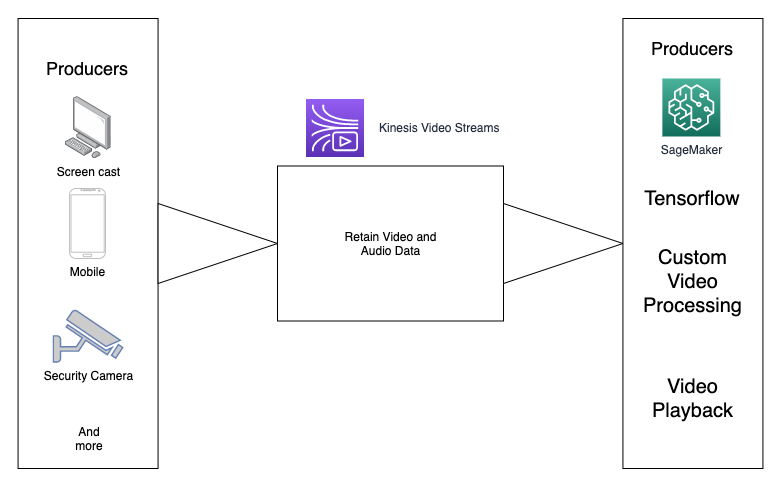

The diagram above was exported from draw.io. Its source (the exported page's mxGraphModel, read from the mxfile embedded in the PNG):
<mxGraphModel dx="825" dy="1102" grid="1" gridSize="10" guides="1" tooltips="1" connect="1" arrows="1" fold="1" page="1" pageScale="1" pageWidth="827" pageHeight="1169" math="0" shadow="0">
  <root>
    <mxCell id="0" />
    <mxCell id="1" parent="0" />
    <mxCell id="wBrqhAzXBgUUYBfNCru0-1" value="" style="rounded=0;whiteSpace=wrap;html=1;" vertex="1" parent="1">
      <mxGeometry x="90.57" y="70" width="140" height="450" as="geometry" />
    </mxCell>
    <mxCell id="wBrqhAzXBgUUYBfNCru0-2" value="&lt;font style=&quot;font-size: 18px&quot;&gt;Producers&lt;/font&gt;" style="text;html=1;strokeColor=none;fillColor=none;align=center;verticalAlign=middle;whiteSpace=wrap;rounded=0;" vertex="1" parent="1">
      <mxGeometry x="140" y="110" width="40" height="20" as="geometry" />
    </mxCell>
    <mxCell id="wBrqhAzXBgUUYBfNCru0-4" value="Mobile" style="verticalLabelPosition=bottom;verticalAlign=top;html=1;shadow=0;dashed=0;strokeWidth=1;shape=mxgraph.android.phone2;strokeColor=#c0c0c0;" vertex="1" parent="1">
      <mxGeometry x="142.05" y="240" width="35.9" height="70" as="geometry" />
    </mxCell>
    <mxCell id="wBrqhAzXBgUUYBfNCru0-6" value="And more" style="text;html=1;strokeColor=none;fillColor=none;align=center;verticalAlign=middle;whiteSpace=wrap;rounded=0;" vertex="1" parent="1">
      <mxGeometry x="142.05" y="480" width="40" height="20" as="geometry" />
    </mxCell>
    <mxCell id="wBrqhAzXBgUUYBfNCru0-7" value="" style="triangle;whiteSpace=wrap;html=1;" vertex="1" parent="1">
      <mxGeometry x="230.57" y="255" width="119.43" height="80" as="geometry" />
    </mxCell>
    <mxCell id="wBrqhAzXBgUUYBfNCru0-8" value="" style="rounded=0;whiteSpace=wrap;html=1;" vertex="1" parent="1">
      <mxGeometry x="350" y="217.5" width="226" height="155" as="geometry" />
    </mxCell>
    <mxCell id="wBrqhAzXBgUUYBfNCru0-13" value="&lt;span style=&quot;color: rgb(35 , 47 , 62)&quot;&gt;Kinesis Video Streams&lt;/span&gt;" style="text;html=1;strokeColor=none;fillColor=none;align=left;verticalAlign=middle;whiteSpace=wrap;rounded=0;" vertex="1" parent="1">
      <mxGeometry x="450" y="169.5" width="173.5" height="20" as="geometry" />
    </mxCell>
    <mxCell id="wBrqhAzXBgUUYBfNCru0-17" value="" style="triangle;whiteSpace=wrap;html=1;" vertex="1" parent="1">
      <mxGeometry x="576" y="255" width="119.43" height="80" as="geometry" />
    </mxCell>
    <mxCell id="wBrqhAzXBgUUYBfNCru0-20" value="" style="rounded=0;whiteSpace=wrap;html=1;" vertex="1" parent="1">
      <mxGeometry x="695.4300000000001" y="70" width="140" height="450" as="geometry" />
    </mxCell>
    <mxCell id="wBrqhAzXBgUUYBfNCru0-21" value="&lt;font style=&quot;font-size: 18px&quot;&gt;Producers&lt;/font&gt;" style="text;html=1;strokeColor=none;fillColor=none;align=center;verticalAlign=middle;whiteSpace=wrap;rounded=0;" vertex="1" parent="1">
      <mxGeometry x="744.8600000000001" y="90" width="40" height="20" as="geometry" />
    </mxCell>
    <mxCell id="wBrqhAzXBgUUYBfNCru0-30" value="Retain Video and Audio Data" style="text;html=1;strokeColor=none;fillColor=none;align=center;verticalAlign=middle;whiteSpace=wrap;rounded=0;" vertex="1" parent="1">
      <mxGeometry x="406.5" y="267.5" width="113" height="55" as="geometry" />
    </mxCell>
    <mxCell id="wBrqhAzXBgUUYBfNCru0-33" value="&lt;font style=&quot;font-size: 20px&quot;&gt;Tensorflow&lt;/font&gt;" style="text;html=1;strokeColor=none;fillColor=none;align=center;verticalAlign=middle;whiteSpace=wrap;rounded=0;" vertex="1" parent="1">
      <mxGeometry x="745.4300000000001" y="240" width="40" height="20" as="geometry" />
    </mxCell>
    <mxCell id="wBrqhAzXBgUUYBfNCru0-40" value="Screen cast" style="points=[];aspect=fixed;html=1;align=center;shadow=0;dashed=0;image;image=img/lib/allied_telesis/computer_and_terminals/Personal_Computer.svg;" vertex="1" parent="1">
      <mxGeometry x="137.76999999999998" y="148.1" width="45.6" height="61.800000000000004" as="geometry" />
    </mxCell>
    <mxCell id="wBrqhAzXBgUUYBfNCru0-41" value="&lt;font color=&quot;#000000&quot;&gt;Security Camera&lt;/font&gt;" style="fontColor=#0066CC;verticalAlign=top;verticalLabelPosition=bottom;labelPosition=center;align=center;html=1;outlineConnect=0;fillColor=#CCCCCC;strokeColor=#6881B3;gradientColor=none;gradientDirection=north;strokeWidth=2;shape=mxgraph.networks.security_camera;" vertex="1" parent="1">
      <mxGeometry x="125.9" y="361.5" width="69.33" height="52" as="geometry" />
    </mxCell>
    <mxCell id="wBrqhAzXBgUUYBfNCru0-42" value="" style="outlineConnect=0;fontColor=#232F3E;gradientColor=#945DF2;gradientDirection=north;fillColor=#5A30B5;strokeColor=#ffffff;dashed=0;verticalLabelPosition=bottom;verticalAlign=top;align=center;html=1;fontSize=12;fontStyle=0;aspect=fixed;shape=mxgraph.aws4.resourceIcon;resIcon=mxgraph.aws4.kinesis_video_streams;" vertex="1" parent="1">
      <mxGeometry x="378.5" y="150.5" width="58" height="58" as="geometry" />
    </mxCell>
    <mxCell id="wBrqhAzXBgUUYBfNCru0-43" value="SageMaker" style="outlineConnect=0;fontColor=#232F3E;gradientColor=#4AB29A;gradientDirection=north;fillColor=#116D5B;strokeColor=#ffffff;dashed=0;verticalLabelPosition=bottom;verticalAlign=top;align=center;html=1;fontSize=12;fontStyle=0;aspect=fixed;shape=mxgraph.aws4.resourceIcon;resIcon=mxgraph.aws4.sagemaker;" vertex="1" parent="1">
      <mxGeometry x="734.86" y="130" width="58" height="58" as="geometry" />
    </mxCell>
    <mxCell id="wBrqhAzXBgUUYBfNCru0-45" value="&lt;font style=&quot;font-size: 20px&quot;&gt;Custom Video Processing&lt;/font&gt;" style="text;html=1;strokeColor=none;fillColor=none;align=center;verticalAlign=middle;whiteSpace=wrap;rounded=0;" vertex="1" parent="1">
      <mxGeometry x="719" y="322.5" width="92.86" height="20" as="geometry" />
    </mxCell>
    <mxCell id="wBrqhAzXBgUUYBfNCru0-46" value="&lt;font style=&quot;font-size: 20px&quot;&gt;Video Playback&lt;/font&gt;" style="text;html=1;strokeColor=none;fillColor=none;align=center;verticalAlign=middle;whiteSpace=wrap;rounded=0;" vertex="1" parent="1">
      <mxGeometry x="719" y="440" width="92.86" height="20" as="geometry" />
    </mxCell>
  </root>
</mxGraphModel>